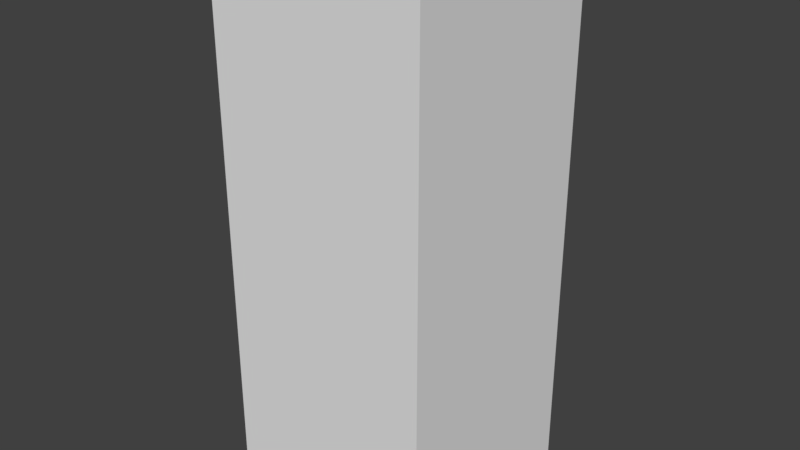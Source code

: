 # Source: Block.blend  (saved by Blender 2.79.0; exported with 4.5.12 LTS)
import bpy
from mathutils import Matrix  # noqa: F401  (used for matrix-valued properties, if any)

bpy.ops.wm.read_factory_settings(use_empty=True)
scene = bpy.context.scene
scene.name = 'Scene'

# ---- collections
col_collection_1 = bpy.data.collections.new('Collection 1'); scene.collection.children.link(col_collection_1)

# ---- materials (node trees are filled in below, after node groups)
mat_material = bpy.data.materials.new('Material')
mat_material.alpha_threshold = 0.0
mat_material.use_transparent_shadow = False
mat_material.roughness = 0.5
mat_material.line_color = (0.0, 0.0, 0.0, 1.0)

# ---- material node trees

# ---- world
world_world = bpy.data.worlds.new('World'); scene.world = world_world
world_world.color = (0.05088, 0.05088, 0.05088)
world_world.use_sun_shadow = False
world_world.sun_shadow_jitter_overblur = 0.0
world_world.cycles.sampling_method = 'MANUAL'

# ---- meshes
me_cube = bpy.data.meshes.new('Cube')
me_cube.from_pydata([(1.0, 1.0, -4.0), (1.0, -1.0, -4.0), (-1.0, -1.0, -4.0), (-1.0, 1.0, -4.0), (1.0, 1.0, 1.0), (1.0, -1.0, 1.0), (-1.0, -1.0, 1.0), (-1.0, 1.0, 1.0)], [], [(4, 7, 6, 5), (0, 4, 5, 1), (1, 5, 6, 2), (2, 6, 7, 3), (4, 0, 3, 7)])
_uv = me_cube.uv_layers.new(name='UVMap')
_uv.uv.foreach_set('vector', [0.5507, 0.9494, 0.05252, 0.9494, 0.05252, 0.4512, 0.5507, 0.4512, 0.9483, 0.1769, 0.9483, 0.9679, 0.6319, 0.9679, 0.6319, 0.1769, 0.6356, 0.1854, 0.6356, 0.9687, 0.9489, 0.9687, 0.9489, 0.1854, 0.6319, 0.1769, 0.6319, 0.9679, 0.9483, 0.9679, 0.9483, 0.1769, 0.6356, 0.9687, 0.6356, 0.1854, 0.9489, 0.1854, 0.9489, 0.9687])
me_cube.materials.append(mat_material)
me_cube.use_remesh_preserve_volume = False
me_cube.use_remesh_preserve_attributes = False
me_cube.use_mirror_vertex_groups = False
me_cube.update()

# ---- objects
ob_cube = bpy.data.objects.new('Cube', me_cube)

# ---- transforms, parenting, visibility, modifiers, constraints
ob_cube.location = (0.0, 0.0, 0.0)
ob_cube.lock_rotations_4d = False
ob_cube.empty_display_type = 'ARROWS'
ob_cube.lineart.crease_threshold = 0.0

# ---- collection membership
col_collection_1.objects.link(ob_cube)

# ---- scene / render settings (as saved in the file)
scene.frame_start = 1; scene.frame_end = 250; scene.frame_set(1)
scene.render.engine = 'BLENDER_EEVEE_NEXT'
scene.render.resolution_percentage = 50
scene.render.dither_intensity = 0.0
scene.cycles.use_denoising = False
scene.cycles.samples = 128
scene.cycles.sampling_pattern = 'TABULATED_SOBOL'
scene.cycles.use_adaptive_sampling = False
scene.cycles.use_light_tree = False
scene.cycles.blur_glossy = 0.0
scene.cycles.sample_clamp_indirect = 0.0
scene.view_settings.view_transform = 'Standard'
bpy.context.view_layer.update()

# ---- added for rendering (the .blend has no active camera and no usable light): camera, sun
cam_auto = bpy.data.cameras.new('AutoCamera')
cam_auto.lens = 50.0
cam_auto.sensor_width = 36.0
cam_auto.clip_end = 1000.0
ob_auto_camera = bpy.data.objects.new('AutoCamera', cam_auto)
scene.collection.objects.link(ob_auto_camera)
ob_auto_camera.location = (5.31501, -6.37801, 2.75201)
ob_auto_camera.rotation_euler = (1.09748, -7.21219e-08, 0.694738)
scene.camera = ob_auto_camera
light_auto_sun = bpy.data.lights.new('AutoSun', 'SUN')
light_auto_sun.energy = 3.0
light_auto_sun.angle = 0.0523599
ob_auto_sun = bpy.data.objects.new('AutoSun', light_auto_sun)
scene.collection.objects.link(ob_auto_sun)
ob_auto_sun.rotation_euler = (0.872665, 0.174533, 0.523599)
bpy.context.view_layer.update()
